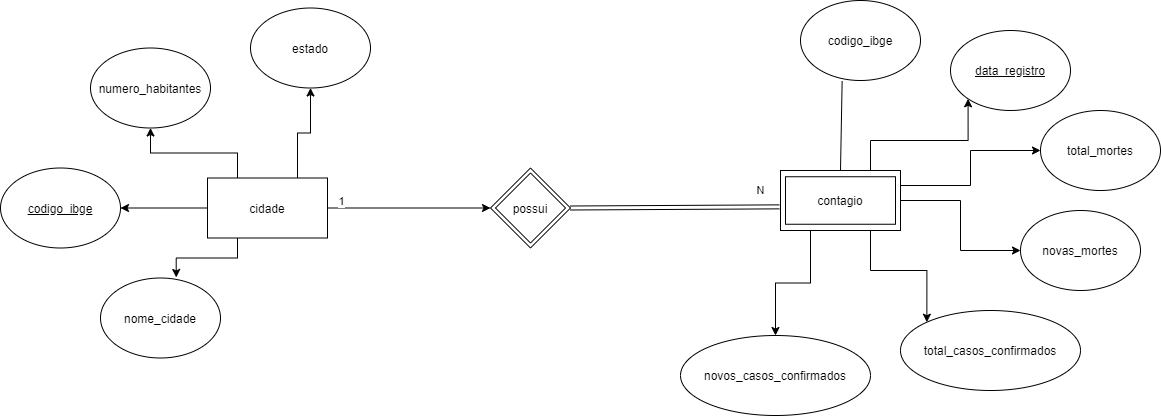

The diagram above was exported from draw.io. Its source (the exported page's mxGraphModel, read from the mxfile embedded in the PNG):
<mxGraphModel dx="2344" dy="834" grid="1" gridSize="10" guides="1" tooltips="1" connect="1" arrows="1" fold="1" page="1" pageScale="1" pageWidth="827" pageHeight="1169" background="#FFFFFF" math="0" shadow="0">
  <root>
    <mxCell id="0" />
    <mxCell id="1" parent="0" />
    <mxCell id="Q6gxhGyQ47PuB2tM2pFi-22" style="edgeStyle=orthogonalEdgeStyle;rounded=0;orthogonalLoop=1;jettySize=auto;html=1;exitX=0;exitY=0.5;exitDx=0;exitDy=0;entryX=1;entryY=0.5;entryDx=0;entryDy=0;" edge="1" parent="1" source="Q6gxhGyQ47PuB2tM2pFi-1" target="Q6gxhGyQ47PuB2tM2pFi-2">
      <mxGeometry relative="1" as="geometry" />
    </mxCell>
    <mxCell id="Q6gxhGyQ47PuB2tM2pFi-23" style="edgeStyle=orthogonalEdgeStyle;rounded=0;orthogonalLoop=1;jettySize=auto;html=1;exitX=0.25;exitY=0;exitDx=0;exitDy=0;" edge="1" parent="1" source="Q6gxhGyQ47PuB2tM2pFi-1" target="Q6gxhGyQ47PuB2tM2pFi-3">
      <mxGeometry relative="1" as="geometry" />
    </mxCell>
    <mxCell id="Q6gxhGyQ47PuB2tM2pFi-24" style="edgeStyle=orthogonalEdgeStyle;rounded=0;orthogonalLoop=1;jettySize=auto;html=1;exitX=0.75;exitY=0;exitDx=0;exitDy=0;" edge="1" parent="1" source="Q6gxhGyQ47PuB2tM2pFi-1" target="Q6gxhGyQ47PuB2tM2pFi-4">
      <mxGeometry relative="1" as="geometry">
        <mxPoint x="-313.0588235294117" y="157.5" as="targetPoint" />
      </mxGeometry>
    </mxCell>
    <mxCell id="Q6gxhGyQ47PuB2tM2pFi-25" style="edgeStyle=orthogonalEdgeStyle;rounded=0;orthogonalLoop=1;jettySize=auto;html=1;exitX=0.25;exitY=1;exitDx=0;exitDy=0;entryX=0.631;entryY=-0.007;entryDx=0;entryDy=0;entryPerimeter=0;" edge="1" parent="1" source="Q6gxhGyQ47PuB2tM2pFi-1" target="Q6gxhGyQ47PuB2tM2pFi-5">
      <mxGeometry relative="1" as="geometry" />
    </mxCell>
    <mxCell id="Q6gxhGyQ47PuB2tM2pFi-28" style="edgeStyle=orthogonalEdgeStyle;rounded=0;orthogonalLoop=1;jettySize=auto;html=1;exitX=1;exitY=0.5;exitDx=0;exitDy=0;" edge="1" parent="1" source="Q6gxhGyQ47PuB2tM2pFi-1" target="Q6gxhGyQ47PuB2tM2pFi-26">
      <mxGeometry relative="1" as="geometry" />
    </mxCell>
    <mxCell id="Q6gxhGyQ47PuB2tM2pFi-31" value="1" style="edgeLabel;html=1;align=center;verticalAlign=middle;resizable=0;points=[];" vertex="1" connectable="0" parent="Q6gxhGyQ47PuB2tM2pFi-28">
      <mxGeometry x="-0.2822" y="1" relative="1" as="geometry">
        <mxPoint x="-45.33" y="-6.5" as="offset" />
      </mxGeometry>
    </mxCell>
    <mxCell id="Q6gxhGyQ47PuB2tM2pFi-1" value="cidade" style="rounded=0;whiteSpace=wrap;html=1;" vertex="1" parent="1">
      <mxGeometry x="-403" y="237.5" width="120" height="60" as="geometry" />
    </mxCell>
    <mxCell id="Q6gxhGyQ47PuB2tM2pFi-2" value="&lt;u&gt;codigo_ibge&lt;/u&gt;" style="ellipse;whiteSpace=wrap;html=1;" vertex="1" parent="1">
      <mxGeometry x="-610" y="227.5" width="120" height="80" as="geometry" />
    </mxCell>
    <mxCell id="Q6gxhGyQ47PuB2tM2pFi-3" value="numero_habitantes" style="ellipse;whiteSpace=wrap;html=1;" vertex="1" parent="1">
      <mxGeometry x="-520" y="107.5" width="120" height="80" as="geometry" />
    </mxCell>
    <mxCell id="Q6gxhGyQ47PuB2tM2pFi-4" value="estado" style="ellipse;whiteSpace=wrap;html=1;" vertex="1" parent="1">
      <mxGeometry x="-360" y="67.5" width="120" height="80" as="geometry" />
    </mxCell>
    <mxCell id="Q6gxhGyQ47PuB2tM2pFi-5" value="nome_cidade" style="ellipse;whiteSpace=wrap;html=1;" vertex="1" parent="1">
      <mxGeometry x="-510" y="337.5" width="120" height="80" as="geometry" />
    </mxCell>
    <mxCell id="Q6gxhGyQ47PuB2tM2pFi-16" style="edgeStyle=orthogonalEdgeStyle;rounded=0;orthogonalLoop=1;jettySize=auto;html=1;exitX=0.75;exitY=0;exitDx=0;exitDy=0;entryX=0;entryY=1;entryDx=0;entryDy=0;" edge="1" parent="1" source="Q6gxhGyQ47PuB2tM2pFi-6" target="Q6gxhGyQ47PuB2tM2pFi-11">
      <mxGeometry relative="1" as="geometry" />
    </mxCell>
    <mxCell id="Q6gxhGyQ47PuB2tM2pFi-18" style="edgeStyle=orthogonalEdgeStyle;rounded=0;orthogonalLoop=1;jettySize=auto;html=1;exitX=1;exitY=0.25;exitDx=0;exitDy=0;" edge="1" parent="1" source="Q6gxhGyQ47PuB2tM2pFi-6" target="Q6gxhGyQ47PuB2tM2pFi-10">
      <mxGeometry relative="1" as="geometry" />
    </mxCell>
    <mxCell id="Q6gxhGyQ47PuB2tM2pFi-19" style="edgeStyle=orthogonalEdgeStyle;rounded=0;orthogonalLoop=1;jettySize=auto;html=1;exitX=1;exitY=0.5;exitDx=0;exitDy=0;entryX=0;entryY=0.5;entryDx=0;entryDy=0;" edge="1" parent="1" source="Q6gxhGyQ47PuB2tM2pFi-6" target="Q6gxhGyQ47PuB2tM2pFi-12">
      <mxGeometry relative="1" as="geometry" />
    </mxCell>
    <mxCell id="Q6gxhGyQ47PuB2tM2pFi-20" style="edgeStyle=orthogonalEdgeStyle;rounded=0;orthogonalLoop=1;jettySize=auto;html=1;exitX=0.75;exitY=1;exitDx=0;exitDy=0;entryX=0;entryY=0;entryDx=0;entryDy=0;" edge="1" parent="1" source="Q6gxhGyQ47PuB2tM2pFi-6" target="Q6gxhGyQ47PuB2tM2pFi-8">
      <mxGeometry relative="1" as="geometry" />
    </mxCell>
    <mxCell id="Q6gxhGyQ47PuB2tM2pFi-21" style="edgeStyle=orthogonalEdgeStyle;rounded=0;orthogonalLoop=1;jettySize=auto;html=1;exitX=0.25;exitY=1;exitDx=0;exitDy=0;" edge="1" parent="1" source="Q6gxhGyQ47PuB2tM2pFi-6" target="Q6gxhGyQ47PuB2tM2pFi-9">
      <mxGeometry relative="1" as="geometry" />
    </mxCell>
    <mxCell id="Q6gxhGyQ47PuB2tM2pFi-6" value="contagio" style="rounded=0;whiteSpace=wrap;html=1;" vertex="1" parent="1">
      <mxGeometry x="170" y="230" width="120" height="60" as="geometry" />
    </mxCell>
    <mxCell id="Q6gxhGyQ47PuB2tM2pFi-7" value="codigo_ibge" style="ellipse;whiteSpace=wrap;html=1;" vertex="1" parent="1">
      <mxGeometry x="190" y="60" width="120" height="80" as="geometry" />
    </mxCell>
    <mxCell id="Q6gxhGyQ47PuB2tM2pFi-8" value="total_casos_confirmados" style="ellipse;whiteSpace=wrap;html=1;" vertex="1" parent="1">
      <mxGeometry x="290" y="370" width="180" height="80" as="geometry" />
    </mxCell>
    <mxCell id="Q6gxhGyQ47PuB2tM2pFi-9" value="novos_casos_confirmados&lt;br&gt;" style="ellipse;whiteSpace=wrap;html=1;" vertex="1" parent="1">
      <mxGeometry x="70" y="395" width="190" height="80" as="geometry" />
    </mxCell>
    <mxCell id="Q6gxhGyQ47PuB2tM2pFi-10" value="total_mortes" style="ellipse;whiteSpace=wrap;html=1;" vertex="1" parent="1">
      <mxGeometry x="430" y="170" width="120" height="80" as="geometry" />
    </mxCell>
    <mxCell id="Q6gxhGyQ47PuB2tM2pFi-11" value="&lt;u&gt;data_registro&lt;/u&gt;" style="ellipse;whiteSpace=wrap;html=1;" vertex="1" parent="1">
      <mxGeometry x="340" y="90" width="120" height="80" as="geometry" />
    </mxCell>
    <mxCell id="Q6gxhGyQ47PuB2tM2pFi-12" value="novas_mortes" style="ellipse;whiteSpace=wrap;html=1;" vertex="1" parent="1">
      <mxGeometry x="410" y="270" width="120" height="80" as="geometry" />
    </mxCell>
    <mxCell id="Q6gxhGyQ47PuB2tM2pFi-15" value="" style="endArrow=none;html=1;entryX=0.347;entryY=1.008;entryDx=0;entryDy=0;entryPerimeter=0;exitX=0.5;exitY=0;exitDx=0;exitDy=0;" edge="1" parent="1" source="Q6gxhGyQ47PuB2tM2pFi-6" target="Q6gxhGyQ47PuB2tM2pFi-7">
      <mxGeometry width="50" height="50" relative="1" as="geometry">
        <mxPoint x="210" y="230" as="sourcePoint" />
        <mxPoint x="260" y="180" as="targetPoint" />
      </mxGeometry>
    </mxCell>
    <mxCell id="Q6gxhGyQ47PuB2tM2pFi-26" value="possui&lt;br&gt;" style="rhombus;whiteSpace=wrap;html=1;" vertex="1" parent="1">
      <mxGeometry x="-120" y="227.5" width="80" height="80" as="geometry" />
    </mxCell>
    <mxCell id="Q6gxhGyQ47PuB2tM2pFi-32" value="" style="rounded=0;whiteSpace=wrap;html=1;fillColor=none;" vertex="1" parent="1">
      <mxGeometry x="175" y="236.25" width="110" height="47.5" as="geometry" />
    </mxCell>
    <mxCell id="Q6gxhGyQ47PuB2tM2pFi-33" value="" style="rhombus;whiteSpace=wrap;html=1;fillColor=none;" vertex="1" parent="1">
      <mxGeometry x="-115" y="232.5" width="70" height="70" as="geometry" />
    </mxCell>
    <mxCell id="Q6gxhGyQ47PuB2tM2pFi-34" value="" style="shape=link;html=1;entryX=-0.01;entryY=0.606;entryDx=0;entryDy=0;entryPerimeter=0;exitX=1;exitY=0.5;exitDx=0;exitDy=0;" edge="1" parent="1" source="Q6gxhGyQ47PuB2tM2pFi-26" target="Q6gxhGyQ47PuB2tM2pFi-6">
      <mxGeometry width="100" relative="1" as="geometry">
        <mxPoint x="-40" y="266.5" as="sourcePoint" />
        <mxPoint x="60" y="267.08" as="targetPoint" />
      </mxGeometry>
    </mxCell>
    <mxCell id="Q6gxhGyQ47PuB2tM2pFi-35" value="N" style="edgeLabel;html=1;align=center;verticalAlign=middle;resizable=0;points=[];" vertex="1" connectable="0" parent="Q6gxhGyQ47PuB2tM2pFi-34">
      <mxGeometry x="0.665" y="-1" relative="1" as="geometry">
        <mxPoint x="15.83" y="-17.55" as="offset" />
      </mxGeometry>
    </mxCell>
  </root>
</mxGraphModel>